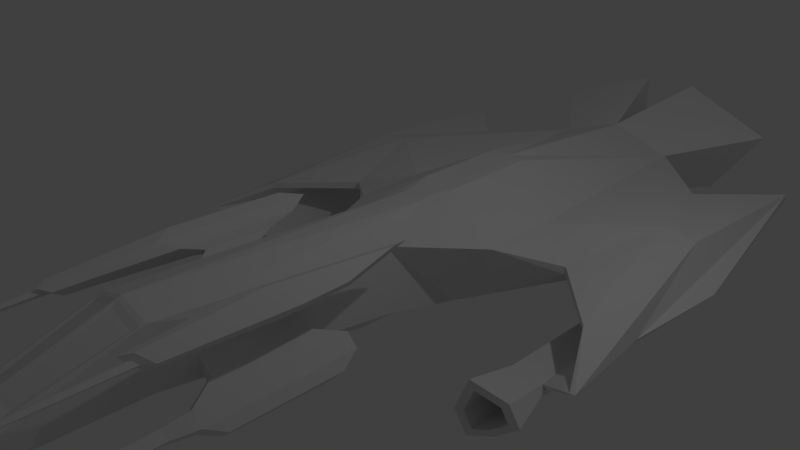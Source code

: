 # Source: fighter1.blend  (saved by Blender 2.77.0; exported with 4.5.12 LTS)
import bpy
from mathutils import Matrix  # noqa: F401  (used for matrix-valued properties, if any)

bpy.ops.wm.read_factory_settings(use_empty=True)
scene = bpy.context.scene
scene.name = 'Scene'

# ---- collections
col_collection_1 = bpy.data.collections.new('Collection 1'); scene.collection.children.link(col_collection_1)

# ---- materials (node trees are filled in below, after node groups)
mat_material = bpy.data.materials.new('Material')
mat_material.alpha_threshold = 0.0
mat_material.use_transparent_shadow = False
mat_material.roughness = 0.5
mat_material.line_color = (0.0, 0.0, 0.0, 1.0)

# ---- material node trees

# ---- world
world_world = bpy.data.worlds.new('World'); scene.world = world_world
world_world.color = (0.05088, 0.05088, 0.05088)
world_world.use_sun_shadow = False
world_world.sun_shadow_jitter_overblur = 0.0
world_world.cycles.sampling_method = 'NONE'
world_world.cycles.sample_map_resolution = 256

# ---- cameras
cam_camera = bpy.data.cameras.new('Camera')
cam_camera.clip_end = 100.0
cam_camera.lens = 35.0
cam_camera.sensor_width = 32.0
cam_camera.sensor_height = 18.0
cam_camera.ortho_scale = 7.314
cam_camera.dof.focus_distance = 0.0
cam_camera.dof.aperture_fstop = 128.0

# ---- lights
light_lamp = bpy.data.lights.new('Lamp', 'POINT')
light_lamp.transmission_factor = 0.0
light_lamp.cutoff_distance = 30.0
light_lamp.energy = 100.0
light_lamp.shadow_buffer_clip_start = 1.001
light_lamp.shadow_soft_size = 0.1
light_lamp.shadow_maximum_resolution = 0.006
light_lamp.use_absolute_resolution = True
light_lamp.cycles.use_multiple_importance_sampling = False

# ---- meshes
me_cube = bpy.data.meshes.new('Cube')
me_cube.from_pydata([(6.367e-05, -3.374, -0.807), (-0.4611, -3.374, -0.6646), (-0.5009, -0.2204, -0.3684), (-0.0004498, -0.2204, 1.0), (-0.001329, -3.686, 0.4251), (-0.4575, -3.374, 0.1601), (-0.5009, -0.2204, 0.5865), (-1.211, 0.8922, -0.1713), (0.001618, 0.8922, 1.032), (-0.5156, 0.8922, 0.8604), (-1.211, 1.969, -0.1713), (0.001618, 2.81, 0.9344), (-0.5156, 2.81, 0.763), (0.004061, 5.368, -0.393), (-0.9296, 5.368, -0.07747), (0.003462, 5.368, 0.7731), (-0.3946, 5.368, 0.6412), (-1.962, 1.438, 0.004709), (-1.961, 1.438, 0.1178), (-2.419, 2.869, -0.2053), (-2.418, 2.869, 0.3397), (-1.962, 4.437, -0.03006), (-1.961, 4.437, 0.1183), (-2.903, 0.508, 0.02024), (-2.902, 0.508, 0.09596), (-2.903, 2.869, -0.1541), (-2.902, 2.869, 0.06396), (-2.903, 5.368, -0.008627), (-2.902, 5.368, 0.09067), (-3.396, -0.277, 0.29), (-3.322, -0.277, 0.3047), (-3.235, 1.106, 0.324), (-3.021, 1.106, 0.3681), (-3.369, 2.57, 0.2956), (-3.248, 2.57, 0.3202), (-2.532, 0.3928, 1.024), (-2.492, 0.3928, 0.9593), (-2.585, 1.119, 1.109), (-2.47, 1.119, 0.9238), (-2.541, 1.887, 1.038), (-2.489, 1.887, 0.9535), (-2.316, 0.3928, 1.33), (-2.046, 0.3928, 0.9004), (-2.316, 1.119, 1.33), (-2.046, 1.119, 0.9004), (-2.316, 1.887, 1.33), (-2.046, 1.887, 0.9004), (-2.016, 0.3928, 1.487), (-1.881, 0.3928, 1.271), (-2.016, 1.119, 1.487), (-1.881, 1.119, 1.271), (-2.016, 1.887, 1.487), (-1.881, 1.887, 1.271), (-2.432, 2.556, 0.9682), (-2.059, 2.556, 0.9213), (-2.529, 2.556, 1.123), (-2.303, 2.556, 1.309), (-2.052, 2.556, 1.44), (-1.939, 2.556, 1.259), (-2.396, 3.181, 1.011), (-2.072, 3.181, 0.9412), (-2.475, 3.181, 1.137), (-2.291, 3.181, 1.288), (-2.086, 3.181, 1.396), (-1.994, 3.181, 1.248), (-2.344, 3.727, 1.072), (-2.164, 3.727, 1.085), (-2.397, 3.727, 1.157), (-2.273, 3.727, 1.259), (-2.135, 3.727, 1.331), (-2.073, 3.727, 1.232), (-2.302, 5.017, 1.121), (-2.213, 5.017, 1.162), (-2.335, 5.017, 1.173), (-2.259, 5.017, 1.235), (-2.175, 5.017, 1.279), (-2.137, 5.017, 1.219), (-2.74, -0.3227, 1.083), (-2.576, -0.3227, 0.8197), (-2.357, -0.3227, 1.398), (-1.972, -0.3227, 0.7864), (-1.931, -0.3227, 1.621), (-1.738, -0.3227, 1.314), (-2.575, -0.3227, 1.11), (-2.463, -0.3227, 0.9308), (-2.313, -0.3227, 1.326), (-2.051, -0.3227, 0.9081), (-2.022, -0.3227, 1.478), (-1.891, -0.3227, 1.268), (-2.429, 0.5743, 1.135), (-2.363, 0.5743, 1.029), (-2.275, 0.5743, 1.262), (-2.12, 0.5743, 1.016), (-2.103, 0.5743, 1.352), (-2.025, 0.5743, 1.228), (0.0005639, 0.9003, -0.6088), (0.001244, 0.6654, -0.5943), (-0.1838, 0.9003, -0.6131), (-0.1837, 0.6654, -0.5917), (-0.2876, 1.236, -0.627), (-0.2876, 1.56, -0.627), (-0.0003541, 2.584, -0.6248), (-0.2876, 2.584, -0.627), (-0.214, 5.368, -0.2901), (-0.891, 5.368, -0.0613), (-0.2144, 5.368, 0.5555), (-0.5031, 5.368, 0.4599), (-0.2953, 4.951, -0.01947), (-0.6744, 4.951, 0.1087), (-0.2955, 4.951, 0.4541), (-0.4572, 4.951, 0.4005), (-0.4072, 6.922, -0.7699), (-1.875, 6.681, -0.2652), (-0.4081, 6.922, 1.095), (-1.034, 6.819, 0.884), (-0.5425, 6.9, -0.51), (-1.631, 6.721, -0.1357), (-0.5432, 6.9, 0.873), (-1.007, 6.824, 0.7166), (0.0004206, -4.939, -0.2939), (-0.4403, -4.939, -0.1546), (-0.001247, -4.939, 0.3208), (-0.3594, -4.939, 0.2073), (0.001002, -8.189, -0.09543), (-0.1198, -8.189, -0.06195), (5.428e-05, -8.189, 0.0938), (-0.1198, -8.189, 0.06032), (-0.4708, -2.87, -0.05706), (-0.485, -1.626, -0.07525), (-0.4708, -2.87, 0.1327), (-0.485, -1.626, 0.2178), (-0.6972, -2.883, 0.09871), (-0.7832, -1.643, 0.03138), (-0.5624, -2.869, 0.2316), (-0.5751, -1.622, 0.2366), (-0.8757, -3.24, 0.2269), (-1.01, -1.3, 0.1215), (-0.6649, -3.218, 0.4347), (-0.6847, -1.267, 0.4425), (-1.031, -3.242, 0.3844), (-1.165, -1.302, 0.2791), (-0.82, -3.22, 0.5922), (-0.8398, -1.269, 0.6001), (-1.12, -2.99, 0.513), (-1.22, -1.55, 0.4348), (-0.9635, -2.974, 0.6673), (-0.9782, -1.526, 0.6731), (-0.8384, -3.574, 0.2933), (-0.6968, -3.56, 0.4329), (-0.9425, -3.576, 0.3991), (-0.801, -3.561, 0.5386), (-0.7296, -7.804, 0.44), (-0.6732, -7.798, 0.4956), (-0.771, -7.804, 0.4821), (-0.7147, -7.799, 0.5377), (-0.5199, -2.306, -0.3689), (-0.5283, -1.644, -0.3067), (-0.522, -2.2, -0.2414), (-0.5249, -1.939, -0.2452), (-0.7088, -1.986, -0.5432), (-0.773, -1.017, -0.4775), (-0.8228, -1.831, -0.3953), (-0.8229, -1.449, -0.4024), (-0.7281, -2.291, -0.6629), (-0.8393, -0.6123, -0.5491), (-0.9256, -2.023, -0.4067), (-0.9258, -1.36, -0.4189), (-0.8159, -2.506, -0.8029), (-0.9601, -0.33, -0.6554), (-1.072, -2.159, -0.4707), (-1.072, -1.3, -0.4866), (-0.9773, -2.282, -0.847), (-1.086, -0.6351, -0.7354), (-1.171, -2.018, -0.5957), (-1.171, -1.369, -0.6078), (-0.9432, -3.092, -0.476), (-0.8039, -3.281, -0.6567), (-1.046, -3.188, -0.5212), (-0.8659, -3.433, -0.7553), (-1.116, -3.089, -0.6093), (-0.9797, -3.275, -0.7865), (-0.9462, -3.618, -0.506), (-0.8334, -3.771, -0.6524), (-1.03, -3.695, -0.5426), (-0.8836, -3.894, -0.7323), (-1.086, -3.615, -0.614), (-0.9758, -3.766, -0.7575), (-0.954, -3.744, -0.5831), (-0.9091, -3.805, -0.6414), (-0.9874, -3.775, -0.5977), (-0.9291, -3.854, -0.6733), (-1.01, -3.743, -0.6261), (-0.9658, -3.803, -0.6833), (-0.9509, -5.849, -0.5973), (-0.9306, -5.877, -0.6236), (-0.9659, -5.863, -0.6039), (-0.9396, -5.899, -0.638), (-0.976, -5.849, -0.6167), (-0.9562, -5.876, -0.6425), (-0.02134, -3.438, -0.7812), (-0.4403, -3.438, -0.6505), (-0.01785, -4.875, -0.3101), (-0.3469, -4.875, -0.2307), (-0.03597, -3.522, -0.7313), (-0.3988, -3.522, -0.6181), (-0.08174, -4.742, -0.3225), (-0.2793, -4.721, -0.2552)], [], [(10, 14, 102, 100), (3, 6, 5, 4), (5, 1, 120, 122), (1, 5, 129, 127), (9, 8, 11, 12), (6, 3, 8, 9), (2, 6, 9, 7), (10, 7, 17, 19), (14, 10, 19, 21), (13, 14, 112, 111), (2, 7, 99, 97), (12, 11, 15, 16), (22, 21, 27, 28), (21, 19, 25, 27), (7, 9, 18, 17), (9, 12, 20, 18), (12, 16, 22, 20), (16, 14, 21, 22), (26, 28, 34, 32), (23, 24, 30, 29), (18, 20, 26, 24), (17, 18, 24, 23), (20, 22, 28, 26), (19, 17, 23, 25), (34, 33, 39, 40), (33, 31, 37, 39), (25, 23, 29, 31), (27, 25, 31, 33), (28, 27, 33, 34), (24, 26, 32, 30), (37, 35, 41, 43), (38, 40, 46, 44), (30, 32, 38, 36), (29, 30, 36, 35), (32, 34, 40, 38), (31, 29, 35, 37), (46, 40, 53, 54), (45, 43, 49, 51), (39, 37, 43, 45), (45, 51, 57, 56), (36, 38, 44, 42), (42, 48, 82, 80), (49, 50, 52, 51), (47, 48, 50, 49), (42, 44, 50, 48), (41, 35, 77, 79), (44, 46, 52, 50), (43, 41, 47, 49), (57, 58, 64, 63), (58, 54, 60, 64), (52, 46, 54, 58), (51, 52, 58, 57), (40, 39, 55, 53), (39, 45, 56, 55), (61, 62, 68, 67), (62, 63, 69, 68), (54, 53, 59, 60), (56, 57, 63, 62), (55, 56, 62, 61), (53, 55, 61, 59), (66, 65, 71, 72), (69, 70, 76, 75), (59, 61, 67, 65), (64, 60, 66, 70), (63, 64, 70, 69), (60, 59, 65, 66), (72, 74, 75, 76), (71, 73, 74, 72), (68, 69, 75, 74), (67, 68, 74, 73), (65, 67, 73, 71), (70, 66, 72, 76), (77, 78, 84, 83), (79, 77, 83, 85), (36, 42, 80, 78), (47, 41, 79, 81), (48, 47, 81, 82), (35, 36, 78, 77), (88, 87, 93, 94), (87, 85, 91, 93), (80, 82, 88, 86), (78, 80, 86, 84), (81, 79, 85, 87), (82, 81, 87, 88), (89, 90, 92, 91), (91, 92, 94, 93), (85, 83, 89, 91), (83, 84, 90, 89), (86, 88, 94, 92), (84, 86, 92, 90), (95, 96, 98, 97), (97, 99, 100, 102, 101, 95), (0, 1, 98, 96), (7, 10, 100, 99), (14, 13, 101, 102), (1, 2, 97, 98), (106, 105, 109, 110), (14, 16, 114, 112), (103, 105, 117, 115), (105, 106, 118, 117), (109, 107, 108, 110), (105, 103, 107, 109), (104, 106, 110, 108), (103, 104, 108, 107), (112, 114, 118, 116), (111, 112, 116, 115), (114, 113, 117, 118), (113, 111, 115, 117), (106, 104, 116, 118), (16, 15, 113, 114), (104, 103, 115, 116), (15, 13, 111, 113), (121, 122, 126, 125), (120, 1, 200, 202), (4, 5, 122, 121), (123, 125, 126, 124), (122, 120, 124, 126), (120, 119, 123, 124), (130, 128, 132, 134), (5, 6, 130, 129), (6, 2, 128, 130), (127, 128, 158, 157), (133, 134, 138, 137), (128, 127, 131, 132), (129, 130, 134, 133), (127, 129, 133, 131), (138, 136, 140, 142), (131, 133, 137, 135), (134, 132, 136, 138), (132, 131, 135, 136), (142, 140, 144, 146), (136, 135, 139, 140), (137, 138, 142, 141), (137, 141, 150, 148), (143, 145, 146, 144), (140, 139, 143, 144), (141, 142, 146, 145), (139, 141, 145, 143), (149, 147, 151, 153), (141, 139, 149, 150), (139, 135, 147, 149), (135, 137, 148, 147), (151, 152, 154, 153), (147, 148, 152, 151), (148, 150, 154, 152), (150, 149, 153, 154), (158, 156, 160, 162), (128, 2, 156, 158), (1, 127, 157, 155), (2, 1, 155, 156), (159, 161, 165, 163), (157, 158, 162, 161), (155, 157, 161, 159), (156, 155, 159, 160), (166, 164, 168, 170), (160, 159, 163, 164), (162, 160, 164, 166), (161, 162, 166, 165), (169, 170, 174, 173), (165, 166, 170, 169), (165, 169, 177, 175), (164, 163, 167, 168), (172, 171, 173, 174), (173, 171, 180, 179), (168, 167, 171, 172), (170, 168, 172, 174), (178, 176, 182, 184), (177, 179, 185, 183), (169, 173, 179, 177), (167, 163, 176, 178), (163, 165, 175, 176), (171, 167, 178, 180), (185, 186, 192, 191), (186, 184, 190, 192), (180, 178, 184, 186), (179, 180, 186, 185), (175, 177, 183, 181), (176, 175, 181, 182), (190, 188, 194, 196), (189, 191, 197, 195), (181, 183, 189, 187), (182, 181, 187, 188), (183, 185, 191, 189), (184, 182, 188, 190), (194, 193, 195, 196), (196, 195, 197, 198), (192, 190, 196, 198), (191, 192, 198, 197), (187, 189, 195, 193), (188, 187, 193, 194), (202, 200, 204, 206), (1, 0, 199, 200), (119, 120, 202, 201), (0, 119, 201, 199), (204, 203, 205, 206), (200, 199, 203, 204), (199, 201, 205, 203), (201, 202, 206, 205)])
me_cube.materials.append(mat_material)
me_cube.use_remesh_preserve_volume = False
me_cube.use_remesh_preserve_attributes = False
me_cube.use_mirror_vertex_groups = False
me_cube.update()

# ---- objects
ob_cube = bpy.data.objects.new('Cube', me_cube)
ob_lamp = bpy.data.objects.new('Lamp', light_lamp)
ob_camera = bpy.data.objects.new('Camera', cam_camera)

# ---- transforms, parenting, visibility, modifiers, constraints
ob_cube.location = (0.0, 0.0, 0.0)
ob_cube.rotation_euler = (-0.0, -3.159, -0.0)
ob_cube.lock_rotations_4d = False
ob_cube.empty_display_type = 'ARROWS'
ob_cube.lineart.crease_threshold = 0.0
_m = ob_cube.modifiers.new('Mirror', 'MIRROR')
ob_lamp.location = (4.076, 1.005, 5.904)
ob_lamp.rotation_euler = (0.6503, 0.05522, 1.866)
ob_lamp.lock_rotations_4d = False
ob_lamp.empty_display_type = 'ARROWS'
ob_lamp.color = (0.0, 0.0, 0.0, 0.0)
ob_lamp.lineart.crease_threshold = 0.0
ob_camera.location = (7.481, -6.508, 5.344)
ob_camera.rotation_euler = (1.109, 0.01082, 0.8149)
ob_camera.lock_rotations_4d = False
ob_camera.empty_display_type = 'ARROWS'
ob_camera.color = (0.0, 0.0, 0.0, 0.0)
ob_camera.display_type = 'WIRE'
ob_camera.lineart.crease_threshold = 0.0

# ---- collection membership
col_collection_1.objects.link(ob_cube)
col_collection_1.objects.link(ob_lamp)
col_collection_1.objects.link(ob_camera)

# ---- scene / render settings (as saved in the file)
scene.camera = ob_camera
scene.frame_start = 1; scene.frame_end = 250; scene.frame_set(0)
scene.render.engine = 'BLENDER_EEVEE_NEXT'
scene.render.resolution_percentage = 50
scene.render.dither_intensity = 0.0
scene.cycles.use_denoising = False
scene.cycles.samples = 10
scene.cycles.sampling_pattern = 'TABULATED_SOBOL'
scene.cycles.light_sampling_threshold = 0.0
scene.cycles.use_adaptive_sampling = False
scene.cycles.use_light_tree = False
scene.cycles.blur_glossy = 0.0
scene.cycles.pixel_filter_type = 'GAUSSIAN'
scene.cycles.sample_clamp_indirect = 0.0
scene.view_settings.view_transform = 'Standard'
bpy.context.view_layer.update()
